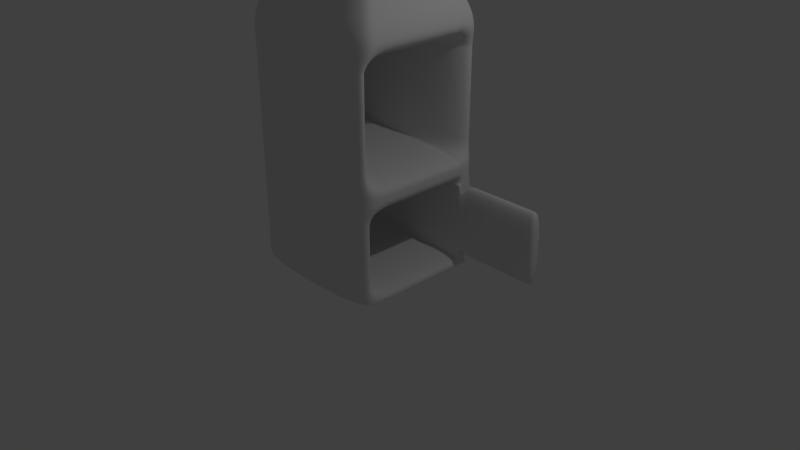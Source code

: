# Source: piec.blend  (saved by Blender 2.79.0; exported with 4.5.12 LTS)
import bpy
from mathutils import Matrix  # noqa: F401  (used for matrix-valued properties, if any)

bpy.ops.wm.read_factory_settings(use_empty=True)
scene = bpy.context.scene
scene.name = 'Scene'

# ---- collections
col_collection_1 = bpy.data.collections.new('Collection 1'); scene.collection.children.link(col_collection_1)

# ---- world
world_world = bpy.data.worlds.new('World'); scene.world = world_world
world_world.color = (0.05088, 0.05088, 0.05088)
world_world.use_sun_shadow = False
world_world.sun_shadow_jitter_overblur = 0.0
world_world.cycles.sampling_method = 'MANUAL'

# ---- cameras
cam_camera = bpy.data.cameras.new('Camera')
cam_camera.clip_end = 100.0
cam_camera.lens = 35.0
cam_camera.sensor_width = 32.0
cam_camera.sensor_height = 18.0
cam_camera.ortho_scale = 7.314
cam_camera.dof.focus_distance = 0.0
cam_camera.dof.aperture_fstop = 128.0

# ---- lights
light_lamp = bpy.data.lights.new('Lamp', 'POINT')
light_lamp.transmission_factor = 0.0
light_lamp.cutoff_distance = 30.0
light_lamp.energy = 100.0
light_lamp.shadow_buffer_clip_start = 1.001
light_lamp.shadow_soft_size = 0.1
light_lamp.shadow_maximum_resolution = 0.006
light_lamp.use_absolute_resolution = True

# ---- meshes
me_plane = bpy.data.meshes.new('Plane')
me_plane.from_pydata([(-1.0, -1.0, 0.0), (1.0, -1.0, 0.0), (-1.0, 1.0, 0.0), (1.0, 1.0, 0.0), (-1.0, -1.0, 0.0), (1.0, -1.0, 0.0), (-1.0, 1.0, 0.0), (1.0, 1.0, 0.0), (-1.0, -1.0, 1.304), (1.0, -1.0, 1.304), (-1.0, 1.0, 1.304), (1.0, 1.0, 1.304), (-1.0, -1.0, 3.105), (1.0, -1.0, 3.105), (-1.0, 1.0, 3.105), (1.0, 1.0, 3.105), (-1.0, -0.6897, 0.0), (1.0, -0.6897, 0.0), (-1.0, -0.6897, 0.0), (1.0, -0.6897, 0.0), (-1.0, -0.6897, 1.304), (1.0, -0.6897, 1.304), (-1.0, -0.6897, 3.105), (1.0, -0.6897, 3.105), (-0.248, 0.1184, 4.671), (0.248, 0.1184, 4.671), (0.248, -0.1937, 4.671), (-0.248, -0.1937, 4.671), (1.0, 0.569, 0.0), (1.0, 0.569, 0.0), (1.0, 0.569, 1.304), (1.0, 0.569, 3.105), (0.248, 0.2253, 4.671), (-0.248, 0.2253, 4.671), (-1.0, 0.569, 0.0), (-1.0, 0.569, 0.0), (-1.0, 0.569, 1.304), (-1.0, 0.569, 3.105), (0.248, -0.2707, 4.671), (-0.248, -0.2707, 4.671), (-1.0, 1.0, 1.098), (1.0, 1.0, 1.098), (1.0, -1.0, 1.098), (-1.0, -1.0, 1.098), (-1.0, -0.6897, 1.098), (1.0, -0.6897, 1.098), (-1.0, 0.569, 1.098), (1.0, 0.5708, 1.098), (1.0, 1.0, 0.1545), (-1.0, -1.0, 0.1545), (-1.0, 1.0, 0.1545), (1.0, -1.0, 0.1545), (-1.0, -0.6897, 0.1545), (1.0, -0.6897, 0.1545), (-1.0, 0.569, 0.1545), (1.0, 0.5708, 0.1545), (-0.4844, -0.5281, 0.9368), (-0.4844, 0.4075, 0.9368), (-0.4844, -0.5281, 0.316), (-0.4844, 0.4075, 0.316), (-0.08193, -0.6897, 0.1545), (-0.08193, -0.6897, 1.098), (-0.08193, 0.569, 0.1545), (-0.08193, 0.569, 1.098), (1.0, 0.5708, 1.098), (1.0, 0.5708, 0.1545), (2.154, 0.5708, 1.098), (2.154, 0.5708, 0.1545), (1.065, 0.7581, 1.033), (1.065, 0.7581, 0.2194), (2.089, 0.7581, 1.033), (2.089, 0.7581, 0.2194), (1.0, 0.7051, 0.1545), (1.0, 0.7051, 1.098), (2.154, 0.7051, 0.1545), (2.154, 0.7051, 1.098), (1.0, 1.0, 2.792), (1.0, -1.0, 2.792), (-1.0, -1.0, 2.792), (-1.0, 1.0, 2.792), (-1.0, -0.6897, 2.792), (1.0, -0.6897, 2.792), (-1.0, 0.569, 2.792), (1.0, 0.569, 2.792), (1.0, -1.0, 1.503), (-1.0, 1.0, 1.503), (1.0, 1.0, 1.503), (-1.0, -1.0, 1.503), (-1.0, -0.6897, 1.503), (1.0, -0.6897, 1.503), (-1.0, 0.569, 1.503), (1.0, 0.569, 1.503), (-0.9253, -0.6897, 2.792), (-0.9253, 0.569, 2.792), (-0.9253, -0.6897, 1.503), (-0.9253, 0.569, 1.503), (-0.8822, -0.612, 3.35), (-0.7748, -0.5411, 3.574), (-0.6674, -0.4703, 3.798), (-0.5599, -0.3994, 4.021), (-0.4525, -0.3286, 4.245), (-0.3451, -0.2577, 4.469), (-0.3451, -0.3648, 4.469), (-0.4525, -0.469, 4.245), (-0.5599, -0.5732, 4.021), (-0.6674, -0.6774, 3.798), (-0.7748, -0.7816, 3.574), (-0.8822, -0.8858, 3.35), (0.3451, 0.3253, 4.469), (0.4525, 0.436, 4.245), (0.5599, 0.5467, 4.021), (0.6674, 0.6573, 3.798), (0.7748, 0.768, 3.574), (0.8822, 0.8787, 3.35), (0.8822, 0.4984, 3.35), (0.7748, 0.434, 3.574), (0.6674, 0.3697, 3.798), (0.5599, 0.3053, 4.021), (0.4525, 0.2409, 4.245), (0.3451, 0.1766, 4.469), (0.3451, -0.3648, 4.469), (0.4525, -0.469, 4.245), (0.5599, -0.5732, 4.021), (0.6674, -0.6774, 3.798), (0.7748, -0.7816, 3.574), (0.8822, -0.8858, 3.35), (-0.8822, 0.8787, 3.35), (-0.7748, 0.768, 3.574), (-0.6674, 0.6573, 3.798), (-0.5599, 0.5467, 4.021), (-0.4525, 0.436, 4.245), (-0.3451, 0.3253, 4.469), (0.8822, -0.612, 3.35), (0.7748, -0.5411, 3.574), (0.6674, -0.4703, 3.798), (0.5599, -0.3994, 4.021), (0.4525, -0.3286, 4.245), (0.3451, -0.2577, 4.469), (-0.3451, 0.1766, 4.469), (-0.4525, 0.2409, 4.245), (-0.5599, 0.3053, 4.021), (-0.6674, 0.3697, 3.798), (-0.7748, 0.434, 3.574), (-0.8822, 0.4984, 3.35), (-0.248, 0.2253, 5.37), (-0.248, 0.1184, 5.37), (0.248, -0.1937, 5.37), (0.248, 0.1184, 5.37), (0.248, -0.2707, 5.37), (-0.248, -0.2707, 5.37), (-0.248, -0.1937, 5.37), (0.248, 0.2253, 5.37), (1.0, 1.0, 1.689), (1.0, 1.0, 1.818), (1.0, 1.0, 1.947), (1.0, 1.0, 2.076), (1.0, 1.0, 2.205), (1.0, 1.0, 2.334), (1.0, 1.0, 2.462), (1.0, 1.0, 2.591), (1.0, 1.0, 2.72), (-1.0, -1.0, 1.689), (-1.0, -1.0, 1.818), (-1.0, -1.0, 1.947), (-1.0, -1.0, 2.076), (-1.0, -1.0, 2.205), (-1.0, -1.0, 2.334), (-1.0, -1.0, 2.462), (-1.0, -1.0, 2.591), (-1.0, -1.0, 2.72), (-1.0, -0.6897, 1.689), (-1.0, -0.6897, 1.818), (-1.0, -0.6897, 1.947), (-1.0, -0.6897, 2.076), (-1.0, -0.6897, 2.205), (-1.0, -0.6897, 2.334), (-1.0, -0.6897, 2.462), (-1.0, -0.6897, 2.591), (-1.0, -0.6897, 2.72), (1.0, -0.6897, 1.689), (1.0, -0.6897, 1.818), (1.0, -0.6897, 1.947), (1.0, -0.6897, 2.076), (1.0, -0.6897, 2.205), (1.0, -0.6897, 2.334), (1.0, -0.6897, 2.462), (1.0, -0.6897, 2.591), (1.0, -0.6897, 2.72), (-1.0, 0.569, 1.689), (-1.0, 0.569, 1.818), (-1.0, 0.569, 1.947), (-1.0, 0.569, 2.076), (-1.0, 0.569, 2.205), (-1.0, 0.569, 2.334), (-1.0, 0.569, 2.462), (-1.0, 0.569, 2.591), (-1.0, 0.569, 2.72), (1.0, 0.569, 1.689), (1.0, 0.569, 1.818), (1.0, 0.569, 1.947), (1.0, 0.569, 2.076), (1.0, 0.569, 2.205), (1.0, 0.569, 2.334), (1.0, 0.569, 2.462), (1.0, 0.569, 2.591), (1.0, 0.569, 2.72), (1.0, -1.0, 2.72), (1.0, -1.0, 2.591), (1.0, -1.0, 2.462), (1.0, -1.0, 2.334), (1.0, -1.0, 2.205), (1.0, -1.0, 2.076), (1.0, -1.0, 1.947), (1.0, -1.0, 1.818), (1.0, -1.0, 1.689), (-1.0, 1.0, 2.72), (-1.0, 1.0, 2.591), (-1.0, 1.0, 2.462), (-1.0, 1.0, 2.334), (-1.0, 1.0, 2.205), (-1.0, 1.0, 2.076), (-1.0, 1.0, 1.947), (-1.0, 1.0, 1.818), (-1.0, 1.0, 1.689), (-0.9253, -0.6897, 1.689), (-0.9253, -0.6897, 1.818), (-0.9253, -0.6897, 1.947), (-0.9253, -0.6897, 2.076), (-0.9253, -0.6897, 2.205), (-0.9253, -0.6897, 2.334), (-0.9253, -0.6897, 2.462), (-0.9253, -0.6897, 2.591), (-0.9253, -0.6897, 2.72), (-0.9253, 0.569, 1.689), (-0.9253, 0.569, 1.818), (-0.9253, 0.569, 1.947), (-0.9253, 0.569, 2.076), (-0.9253, 0.569, 2.205), (-0.9253, 0.569, 2.334), (-0.9253, 0.569, 2.462), (-0.9253, 0.569, 2.591), (-0.9253, 0.569, 2.72), (-1.0, 1.0, 0.2415), (-1.0, 1.0, 0.3595), (-1.0, 1.0, 0.4775), (-1.0, 1.0, 0.5954), (-1.0, 1.0, 0.7134), (-1.0, 1.0, 0.8314), (-1.0, 1.0, 0.9494), (1.0, -1.0, 0.2415), (1.0, -1.0, 0.3595), (1.0, -1.0, 0.4775), (1.0, -1.0, 0.5954), (1.0, -1.0, 0.7134), (1.0, -1.0, 0.8314), (1.0, -1.0, 0.9494), (-1.0, -0.6897, 0.2415), (-1.0, -0.6897, 0.3595), (-1.0, -0.6897, 0.4775), (-1.0, -0.6897, 0.5954), (-1.0, -0.6897, 0.7134), (-1.0, -0.6897, 0.8314), (-1.0, -0.6897, 0.9494), (1.0, -0.6897, 0.2415), (1.0, -0.6897, 0.3595), (1.0, -0.6897, 0.4775), (1.0, -0.6897, 0.5954), (1.0, -0.6897, 0.7134), (1.0, -0.6897, 0.8314), (1.0, -0.6897, 0.9494), (-1.0, 0.569, 0.2415), (-1.0, 0.569, 0.3595), (-1.0, 0.569, 0.4775), (-1.0, 0.569, 0.5954), (-1.0, 0.569, 0.7134), (-1.0, 0.569, 0.8314), (-1.0, 0.569, 0.9494), (1.0, 1.0, 0.9494), (1.0, 1.0, 0.8314), (1.0, 1.0, 0.7134), (1.0, 1.0, 0.5954), (1.0, 1.0, 0.4775), (1.0, 1.0, 0.3595), (1.0, 1.0, 0.2415), (-1.0, -1.0, 0.9494), (-1.0, -1.0, 0.8314), (-1.0, -1.0, 0.7134), (-1.0, -1.0, 0.5954), (-1.0, -1.0, 0.4775), (-1.0, -1.0, 0.3595), (-1.0, -1.0, 0.2415), (-0.08193, -0.6897, 0.2415), (-0.08193, -0.6897, 0.3595), (-0.08193, -0.6897, 0.4775), (-0.08193, -0.6897, 0.5954), (-0.08193, -0.6897, 0.7134), (-0.08193, -0.6897, 0.8314), (-0.08193, -0.6897, 0.9494), (-0.08193, 0.569, 0.2415), (-0.08193, 0.569, 0.3595), (-0.08193, 0.569, 0.4775), (-0.08193, 0.569, 0.5954), (-0.08193, 0.569, 0.7134), (-0.08193, 0.569, 0.8314), (-0.08193, 0.569, 0.9494), (-0.4844, -0.5281, 0.3732), (-0.4844, -0.5281, 0.4508), (-0.4844, -0.5281, 0.5284), (-0.4844, -0.5281, 0.606), (-0.4844, -0.5281, 0.6836), (-0.4844, -0.5281, 0.7613), (-0.4844, -0.5281, 0.8389), (-0.4844, 0.4075, 0.3732), (-0.4844, 0.4075, 0.4508), (-0.4844, 0.4075, 0.5284), (-0.4844, 0.4075, 0.606), (-0.4844, 0.4075, 0.6836), (-0.4844, 0.4075, 0.7613), (-0.4844, 0.4075, 0.8389), (1.148, 0.5708, 0.1545), (1.276, 0.5708, 0.1545), (1.404, 0.5708, 0.1545), (1.532, 0.5708, 0.1545), (1.661, 0.5708, 0.1545), (1.789, 0.5708, 0.1545), (1.917, 0.5708, 0.1545), (2.045, 0.5708, 0.1545), (2.045, 0.5708, 1.098), (1.917, 0.5708, 1.098), (1.789, 0.5708, 1.098), (1.661, 0.5708, 1.098), (1.532, 0.5708, 1.098), (1.404, 0.5708, 1.098), (1.276, 0.5708, 1.098), (1.148, 0.5708, 1.098), (1.148, 0.7051, 0.1545), (1.276, 0.7051, 0.1545), (1.404, 0.7051, 0.1545), (1.532, 0.7051, 0.1545), (1.661, 0.7051, 0.1545), (1.789, 0.7051, 0.1545), (1.917, 0.7051, 0.1545), (2.045, 0.7051, 0.1545), (2.045, 0.7051, 1.098), (1.917, 0.7051, 1.098), (1.789, 0.7051, 1.098), (1.661, 0.7051, 1.098), (1.532, 0.7051, 1.098), (1.404, 0.7051, 1.098), (1.276, 0.7051, 1.098), (1.148, 0.7051, 1.098), (1.196, 0.7581, 0.2194), (1.31, 0.7581, 0.2194), (1.424, 0.7581, 0.2194), (1.537, 0.7581, 0.2194), (1.651, 0.7581, 0.2194), (1.765, 0.7581, 0.2194), (1.879, 0.7581, 0.2194), (1.992, 0.7581, 0.2194), (1.992, 0.7581, 1.033), (1.879, 0.7581, 1.033), (1.765, 0.7581, 1.033), (1.651, 0.7581, 1.033), (1.537, 0.7581, 1.033), (1.424, 0.7581, 1.033), (1.31, 0.7581, 1.033), (1.196, 0.7581, 1.033), (-1.0, 0.569, 0.0), (-1.0, 0.4431, 0.0), (-1.0, 0.3172, 0.0), (-1.0, 0.1914, 0.0), (-1.0, 0.06552, 0.0), (-1.0, -0.06034, 0.0), (-1.0, -0.1862, 0.0), (-1.0, -0.3121, 0.0), (-1.0, -0.4379, 0.0), (-1.0, 0.569, 0.0), (-1.0, 0.4431, 0.0), (-1.0, 0.3172, 0.0), (-1.0, 0.1914, 0.0), (-1.0, 0.06552, 0.0), (-1.0, -0.06034, 0.0), (-1.0, -0.1862, 0.0), (-1.0, -0.3121, 0.0), (-1.0, -0.4379, 0.0), (-1.0, 0.569, 1.304), (-1.0, 0.4431, 1.304), (-1.0, 0.3172, 1.304), (-1.0, 0.1914, 1.304), (-1.0, 0.06552, 1.304), (-1.0, -0.06034, 1.304), (-1.0, -0.1862, 1.304), (-1.0, -0.3121, 1.304), (-1.0, -0.4379, 1.304), (-1.0, 0.569, 3.105), (-1.0, 0.4431, 3.105), (-1.0, 0.3172, 3.105), (-1.0, 0.1914, 3.105), (-1.0, 0.06552, 3.105), (-1.0, -0.06034, 3.105), (-1.0, -0.1862, 3.105), (-1.0, -0.3121, 3.105), (-1.0, -0.4379, 3.105), (0.248, -0.1313, 4.671), (0.248, -0.1001, 4.671), (0.248, -0.06887, 4.671), (0.248, -0.03765, 4.671), (0.248, -0.006442, 4.671), (0.248, 0.02477, 4.671), (0.248, 0.05598, 4.671), (0.248, 0.0872, 4.671), (0.248, 0.1184, 4.671), (1.0, -0.4379, 0.0), (1.0, -0.3121, 0.0), (1.0, -0.1862, 0.0), (1.0, -0.06034, 0.0), (1.0, 0.06552, 0.0), (1.0, 0.1914, 0.0), (1.0, 0.3172, 0.0), (1.0, 0.4431, 0.0), (1.0, 0.569, 0.0), (1.0, -0.4379, 0.0), (1.0, -0.3121, 0.0), (1.0, -0.1862, 0.0), (1.0, -0.06034, 0.0), (1.0, 0.06552, 0.0), (1.0, 0.1914, 0.0), (1.0, 0.3172, 0.0), (1.0, 0.4431, 0.0), (1.0, 0.569, 0.0), (1.0, -0.4379, 1.304), (1.0, -0.3121, 1.304), (1.0, -0.1862, 1.304), (1.0, -0.06034, 1.304), (1.0, 0.06552, 1.304), (1.0, 0.1914, 1.304), (1.0, 0.3172, 1.304), (1.0, 0.4431, 1.304), (1.0, 0.569, 1.304), (1.0, -0.4379, 3.105), (1.0, -0.3121, 3.105), (1.0, -0.1862, 3.105), (1.0, -0.06034, 3.105), (1.0, 0.06552, 3.105), (1.0, 0.1914, 3.105), (1.0, 0.3172, 3.105), (1.0, 0.4431, 3.105), (1.0, 0.569, 3.105), (-0.248, 0.1184, 4.671), (-0.248, 0.0872, 4.671), (-0.248, 0.05598, 4.671), (-0.248, 0.02477, 4.671), (-0.248, -0.006442, 4.671), (-0.248, -0.03765, 4.671), (-0.248, -0.06887, 4.671), (-0.248, -0.1001, 4.671), (-0.248, -0.1313, 4.671), (1.0, 0.5708, 1.098), (1.0, 0.4448, 1.098), (1.0, 0.3187, 1.098), (1.0, 0.1927, 1.098), (1.0, 0.06662, 1.098), (1.0, -0.05943, 1.098), (1.0, -0.1855, 1.098), (1.0, -0.3115, 1.098), (1.0, -0.4376, 1.098), (-1.0, -0.4379, 1.098), (-1.0, -0.3121, 1.098), (-1.0, -0.1862, 1.098), (-1.0, -0.06034, 1.098), (-1.0, 0.06552, 1.098), (-1.0, 0.1914, 1.098), (-1.0, 0.3172, 1.098), (-1.0, 0.4431, 1.098), (-1.0, 0.569, 1.098), (-1.0, -0.4379, 0.1545), (-1.0, -0.3121, 0.1545), (-1.0, -0.1862, 0.1545), (-1.0, -0.06034, 0.1545), (-1.0, 0.06552, 0.1545), (-1.0, 0.1914, 0.1545), (-1.0, 0.3172, 0.1545), (-1.0, 0.4431, 0.1545), (-1.0, 0.569, 0.1545), (1.0, 0.5708, 0.1545), (1.0, 0.4448, 0.1545), (1.0, 0.3187, 0.1545), (1.0, 0.1927, 0.1545), (1.0, 0.06662, 0.1545), (1.0, -0.05943, 0.1545), (1.0, -0.1855, 0.1545), (1.0, -0.3115, 0.1545), (1.0, -0.4376, 0.1545), (-0.08193, 0.569, 1.098), (-0.08193, 0.4431, 1.098), (-0.08193, 0.3172, 1.098), (-0.08193, 0.1914, 1.098), (-0.08193, 0.06552, 1.098), (-0.08193, -0.06034, 1.098), (-0.08193, -0.1862, 1.098), (-0.08193, -0.3121, 1.098), (-0.08193, -0.4379, 1.098), (-0.08193, 0.569, 0.1545), (-0.08193, 0.4431, 0.1545), (-0.08193, 0.3172, 0.1545), (-0.08193, 0.1914, 0.1545), (-0.08193, 0.06552, 0.1545), (-0.08193, -0.06034, 0.1545), (-0.08193, -0.1862, 0.1545), (-0.08193, -0.3121, 0.1545), (-0.08193, -0.4379, 0.1545), (-0.4844, 0.4075, 0.9368), (-0.4844, 0.3139, 0.9368), (-0.4844, 0.2203, 0.9368), (-0.4844, 0.1268, 0.9368), (-0.4844, 0.03322, 0.9368), (-0.4844, -0.06034, 0.9368), (-0.4844, -0.1539, 0.9368), (-0.4844, -0.2475, 0.9368), (-0.4844, -0.341, 0.9368), (-0.4844, 0.4075, 0.316), (-0.4844, 0.3139, 0.316), (-0.4844, 0.2203, 0.316), (-0.4844, 0.1268, 0.316), (-0.4844, 0.03322, 0.316), (-0.4844, -0.06034, 0.316), (-0.4844, -0.1539, 0.316), (-0.4844, -0.2475, 0.316), (-0.4844, -0.341, 0.316), (1.0, 0.569, 2.792), (1.0, 0.4431, 2.792), (1.0, 0.3172, 2.792), (1.0, 0.1914, 2.792), (1.0, 0.06552, 2.792), (1.0, -0.06034, 2.792), (1.0, -0.1862, 2.792), (1.0, -0.3121, 2.792), (1.0, -0.4379, 2.792), (-1.0, -0.4379, 2.792), (-1.0, -0.3121, 2.792), (-1.0, -0.1862, 2.792), (-1.0, -0.06034, 2.792), (-1.0, 0.06552, 2.792), (-1.0, 0.1914, 2.792), (-1.0, 0.3172, 2.792), (-1.0, 0.4431, 2.792), (-1.0, 0.569, 2.792), (-1.0, -0.4379, 1.503), (-1.0, -0.3121, 1.503), (-1.0, -0.1862, 1.503), (-1.0, -0.06034, 1.503), (-1.0, 0.06552, 1.503), (-1.0, 0.1914, 1.503), (-1.0, 0.3172, 1.503), (-1.0, 0.4431, 1.503), (-1.0, 0.569, 1.503), (1.0, 0.569, 1.503), (1.0, 0.4431, 1.503), (1.0, 0.3172, 1.503), (1.0, 0.1914, 1.503), (1.0, 0.06552, 1.503), (1.0, -0.06034, 1.503), (1.0, -0.1862, 1.503), (1.0, -0.3121, 1.503), (1.0, -0.4379, 1.503), (-0.9253, 0.569, 2.792), (-0.9253, 0.4431, 2.792), (-0.9253, 0.3172, 2.792), (-0.9253, 0.1914, 2.792), (-0.9253, 0.06552, 2.792), (-0.9253, -0.06034, 2.792), (-0.9253, -0.1862, 2.792), (-0.9253, -0.3121, 2.792), (-0.9253, -0.4379, 2.792), (-0.9253, 0.569, 1.503), (-0.9253, 0.4431, 1.503), (-0.9253, 0.3172, 1.503), (-0.9253, 0.1914, 1.503), (-0.9253, 0.06552, 1.503), (-0.9253, -0.06034, 1.503), (-0.9253, -0.1862, 1.503), (-0.9253, -0.3121, 1.503), (-0.9253, -0.4379, 1.503), (0.8822, 0.4984, 3.35), (0.8822, 0.3874, 3.35), (0.8822, 0.2763, 3.35), (0.8822, 0.1653, 3.35), (0.8822, 0.05425, 3.35), (0.8822, -0.05679, 3.35), (0.8822, -0.1678, 3.35), (0.8822, -0.2789, 3.35), (0.8822, -0.3899, 3.35), (0.7748, 0.434, 3.574), (0.7748, 0.3365, 3.574), (0.7748, 0.239, 3.574), (0.7748, 0.1415, 3.574), (0.7748, 0.04397, 3.574), (0.7748, -0.05355, 3.574), (0.7748, -0.1511, 3.574), (0.7748, -0.2486, 3.574), (0.7748, -0.3461, 3.574), (0.6674, 0.3697, 3.798), (0.6674, 0.2857, 3.798), (0.6674, 0.2017, 3.798), (0.6674, 0.1177, 3.798), (0.6674, 0.03369, 3.798), (0.6674, -0.05031, 3.798), (0.6674, -0.1343, 3.798), (0.6674, -0.2183, 3.798), (0.6674, -0.3023, 3.798), (0.5599, 0.3053, 4.021), (0.5599, 0.2348, 4.021), (0.5599, 0.1644, 4.021), (0.5599, 0.09388, 4.021), (0.5599, 0.02341, 4.021), (0.5599, -0.04707, 4.021), (0.5599, -0.1175, 4.021), (0.5599, -0.188, 4.021), (0.5599, -0.2585, 4.021), (0.4525, 0.2409, 4.245), (0.4525, 0.184, 4.245), (0.4525, 0.127, 4.245), (0.4525, 0.07008, 4.245), (0.4525, 0.01313, 4.245), (0.4525, -0.04383, 4.245), (0.4525, -0.1008, 4.245), (0.4525, -0.1577, 4.245), (0.4525, -0.2147, 4.245), (0.3451, 0.1766, 4.469), (0.3451, 0.1331, 4.469), (0.3451, 0.08971, 4.469), (0.3451, 0.04628, 4.469), (0.3451, 0.002848, 4.469), (0.3451, -0.04058, 4.469), (0.3451, -0.08402, 4.469), (0.3451, -0.1274, 4.469), (0.3451, -0.1709, 4.469), (-0.8822, -0.3899, 3.35), (-0.8822, -0.2789, 3.35), (-0.8822, -0.1678, 3.35), (-0.8822, -0.05679, 3.35), (-0.8822, 0.05425, 3.35), (-0.8822, 0.1653, 3.35), (-0.8822, 0.2763, 3.35), (-0.8822, 0.3874, 3.35), (-0.8822, 0.4984, 3.35), (-0.7748, -0.3461, 3.574), (-0.7748, -0.2486, 3.574), (-0.7748, -0.1511, 3.574), (-0.7748, -0.05355, 3.574), (-0.7748, 0.04397, 3.574), (-0.7748, 0.1415, 3.574), (-0.7748, 0.239, 3.574), (-0.7748, 0.3365, 3.574), (-0.7748, 0.434, 3.574), (-0.6674, -0.3023, 3.798), (-0.6674, -0.2183, 3.798), (-0.6674, -0.1343, 3.798), (-0.6674, -0.05031, 3.798), (-0.6674, 0.03369, 3.798), (-0.6674, 0.1177, 3.798), (-0.6674, 0.2017, 3.798), (-0.6674, 0.2857, 3.798), (-0.6674, 0.3697, 3.798), (-0.5599, -0.2585, 4.021), (-0.5599, -0.188, 4.021), (-0.5599, -0.1175, 4.021), (-0.5599, -0.04707, 4.021), (-0.5599, 0.02341, 4.021), (-0.5599, 0.09388, 4.021), (-0.5599, 0.1644, 4.021), (-0.5599, 0.2348, 4.021), (-0.5599, 0.3053, 4.021), (-0.4525, -0.2147, 4.245), (-0.4525, -0.1577, 4.245), (-0.4525, -0.1008, 4.245), (-0.4525, -0.04383, 4.245), (-0.4525, 0.01313, 4.245), (-0.4525, 0.07008, 4.245), (-0.4525, 0.127, 4.245), (-0.4525, 0.184, 4.245), (-0.4525, 0.2409, 4.245), (-0.3451, -0.1709, 4.469), (-0.3451, -0.1274, 4.469), (-0.3451, -0.08402, 4.469), (-0.3451, -0.04058, 4.469), (-0.3451, 0.002848, 4.469), (-0.3451, 0.04628, 4.469), (-0.3451, 0.08971, 4.469), (-0.3451, 0.1331, 4.469), (-0.3451, 0.1766, 4.469), (0.248, -0.1313, 5.37), (0.248, -0.1001, 5.37), (0.248, -0.06887, 5.37), (0.248, -0.03765, 5.37), (0.248, -0.006442, 5.37), (0.248, 0.02477, 5.37), (0.248, 0.05598, 5.37), (0.248, 0.0872, 5.37), (0.248, 0.1184, 5.37), (-0.248, 0.1184, 5.37), (-0.248, 0.0872, 5.37), (-0.248, 0.05598, 5.37), (-0.248, 0.02477, 5.37), (-0.248, -0.006442, 5.37), (-0.248, -0.03765, 5.37), (-0.248, -0.06887, 5.37), (-0.248, -0.1001, 5.37), (-0.248, -0.1313, 5.37), (-0.9253, 0.569, 1.689), (-0.9253, 0.4431, 1.689), (-0.9253, 0.3172, 1.689), (-0.9253, 0.1914, 1.689), (-0.9253, 0.06552, 1.689), (-0.9253, -0.06034, 1.689), (-0.9253, -0.1862, 1.689), (-0.9253, -0.3121, 1.689), (-0.9253, -0.4379, 1.689), (-0.9253, 0.569, 1.818), (-0.9253, 0.4431, 1.818), (-0.9253, 0.3172, 1.818), (-0.9253, 0.1914, 1.818), (-0.9253, 0.06552, 1.818), (-0.9253, -0.06034, 1.818), (-0.9253, -0.1862, 1.818), (-0.9253, -0.3121, 1.818), (-0.9253, -0.4379, 1.818), (-0.9253, 0.569, 1.947), (-0.9253, 0.4431, 1.947), (-0.9253, 0.3172, 1.947), (-0.9253, 0.1914, 1.947), (-0.9253, 0.06552, 1.947), (-0.9253, -0.06034, 1.947), (-0.9253, -0.1862, 1.947), (-0.9253, -0.3121, 1.947), (-0.9253, -0.4379, 1.947), (-0.9253, 0.569, 2.076), (-0.9253, 0.4431, 2.076), (-0.9253, 0.3172, 2.076), (-0.9253, 0.1914, 2.076), (-0.9253, 0.06552, 2.076), (-0.9253, -0.06034, 2.076), (-0.9253, -0.1862, 2.076), (-0.9253, -0.3121, 2.076), (-0.9253, -0.4379, 2.076), (-0.9253, 0.569, 2.205), (-0.9253, 0.4431, 2.205), (-0.9253, 0.3172, 2.205), (-0.9253, 0.1914, 2.205), (-0.9253, 0.06552, 2.205), (-0.9253, -0.06034, 2.205), (-0.9253, -0.1862, 2.205), (-0.9253, -0.3121, 2.205), (-0.9253, -0.4379, 2.205), (-0.9253, 0.569, 2.334), (-0.9253, 0.4431, 2.334), (-0.9253, 0.3172, 2.334), (-0.9253, 0.1914, 2.334), (-0.9253, 0.06552, 2.334), (-0.9253, -0.06034, 2.334), (-0.9253, -0.1862, 2.334), (-0.9253, -0.3121, 2.334), (-0.9253, -0.4379, 2.334), (-0.9253, 0.569, 2.462), (-0.9253, 0.4431, 2.462), (-0.9253, 0.3172, 2.462), (-0.9253, 0.1914, 2.462), (-0.9253, 0.06552, 2.462), (-0.9253, -0.06034, 2.462), (-0.9253, -0.1862, 2.462), (-0.9253, -0.3121, 2.462), (-0.9253, -0.4379, 2.462), (-0.9253, 0.569, 2.591), (-0.9253, 0.4431, 2.591), (-0.9253, 0.3172, 2.591), (-0.9253, 0.1914, 2.591), (-0.9253, 0.06552, 2.591), (-0.9253, -0.06034, 2.591), (-0.9253, -0.1862, 2.591), (-0.9253, -0.3121, 2.591), (-0.9253, -0.4379, 2.591), (-0.9253, 0.569, 2.72), (-0.9253, 0.4431, 2.72), (-0.9253, 0.3172, 2.72), (-0.9253, 0.1914, 2.72), (-0.9253, 0.06552, 2.72), (-0.9253, -0.06034, 2.72), (-0.9253, -0.1862, 2.72), (-0.9253, -0.3121, 2.72), (-0.9253, -0.4379, 2.72), (-1.0, -0.4379, 1.689), (-1.0, -0.3121, 1.689), (-1.0, -0.1862, 1.689), (-1.0, -0.06034, 1.689), (-1.0, 0.06552, 1.689), (-1.0, 0.1914, 1.689), (-1.0, 0.3172, 1.689), (-1.0, 0.4431, 1.689), (-1.0, 0.569, 1.689), (-1.0, -0.4379, 1.818), (-1.0, -0.3121, 1.818), (-1.0, -0.1862, 1.818), (-1.0, -0.06034, 1.818), (-1.0, 0.06552, 1.818), (-1.0, 0.1914, 1.818), (-1.0, 0.3172, 1.818), (-1.0, 0.4431, 1.818), (-1.0, 0.569, 1.818), (-1.0, -0.4379, 1.947), (-1.0, -0.3121, 1.947), (-1.0, -0.1862, 1.947), (-1.0, -0.06034, 1.947), (-1.0, 0.06552, 1.947), (-1.0, 0.1914, 1.947), (-1.0, 0.3172, 1.947), (-1.0, 0.4431, 1.947), (-1.0, 0.569, 1.947), (-1.0, -0.4379, 2.076), (-1.0, -0.3121, 2.076), (-1.0, -0.1862, 2.076), (-1.0, -0.06034, 2.076), (-1.0, 0.06552, 2.076), (-1.0, 0.1914, 2.076), (-1.0, 0.3172, 2.076), (-1.0, 0.4431, 2.076), (-1.0, 0.569, 2.076), (-1.0, -0.4379, 2.205), (-1.0, -0.3121, 2.205), (-1.0, -0.1862, 2.205), (-1.0, -0.06034, 2.205), (-1.0, 0.06552, 2.205), (-1.0, 0.1914, 2.205), (-1.0, 0.3172, 2.205), (-1.0, 0.4431, 2.205), (-1.0, 0.569, 2.205), (-1.0, -0.4379, 2.334), (-1.0, -0.3121, 2.334), (-1.0, -0.1862, 2.334), (-1.0, -0.06034, 2.334), (-1.0, 0.06552, 2.334), (-1.0, 0.1914, 2.334), (-1.0, 0.3172, 2.334), (-1.0, 0.4431, 2.334), (-1.0, 0.569, 2.334), (-1.0, -0.4379, 2.462), (-1.0, -0.3121, 2.462), (-1.0, -0.1862, 2.462), (-1.0, -0.06034, 2.462), (-1.0, 0.06552, 2.462), (-1.0, 0.1914, 2.462), (-1.0, 0.3172, 2.462), (-1.0, 0.4431, 2.462), (-1.0, 0.569, 2.462), (-1.0, -0.4379, 2.591), (-1.0, -0.3121, 2.591), (-1.0, -0.1862, 2.591), (-1.0, -0.06034, 2.591), (-1.0, 0.06552, 2.591), (-1.0, 0.1914, 2.591), (-1.0, 0.3172, 2.591), (-1.0, 0.4431, 2.591), (-1.0, 0.569, 2.591), (-1.0, -0.4379, 2.72), (-1.0, -0.3121, 2.72), (-1.0, -0.1862, 2.72), (-1.0, -0.06034, 2.72), (-1.0, 0.06552, 2.72), (-1.0, 0.1914, 2.72), (-1.0, 0.3172, 2.72), (-1.0, 0.4431, 2.72), (-1.0, 0.569, 2.72), (-0.4844, 0.4075, 0.3732), (-0.4844, 0.3139, 0.3732), (-0.4844, 0.2203, 0.3732), (-0.4844, 0.1268, 0.3732), (-0.4844, 0.03322, 0.3732), (-0.4844, -0.06034, 0.3732), (-0.4844, -0.1539, 0.3732), (-0.4844, -0.2475, 0.3732), (-0.4844, -0.341, 0.3732), (-0.4844, 0.4075, 0.4508), (-0.4844, 0.3139, 0.4508), (-0.4844, 0.2203, 0.4508), (-0.4844, 0.1268, 0.4508), (-0.4844, 0.03322, 0.4508), (-0.4844, -0.06034, 0.4508), (-0.4844, -0.1539, 0.4508), (-0.4844, -0.2475, 0.4508), (-0.4844, -0.341, 0.4508), (-0.4844, 0.4075, 0.5284), (-0.4844, 0.3139, 0.5284), (-0.4844, 0.2203, 0.5284), (-0.4844, 0.1268, 0.5284), (-0.4844, 0.03322, 0.5284), (-0.4844, -0.06034, 0.5284), (-0.4844, -0.1539, 0.5284), (-0.4844, -0.2475, 0.5284), (-0.4844, -0.341, 0.5284), (-0.4844, 0.4075, 0.606), (-0.4844, 0.3139, 0.606), (-0.4844, 0.2203, 0.606), (-0.4844, 0.1268, 0.606), (-0.4844, 0.03322, 0.606), (-0.4844, -0.06034, 0.606), (-0.4844, -0.1539, 0.606), (-0.4844, -0.2475, 0.606), (-0.4844, -0.341, 0.606), (-0.4844, 0.4075, 0.6836), (-0.4844, 0.3139, 0.6836), (-0.4844, 0.2203, 0.6836), (-0.4844, 0.1268, 0.6836), (-0.4844, 0.03322, 0.6836), (-0.4844, -0.06034, 0.6836), (-0.4844, -0.1539, 0.6836), (-0.4844, -0.2475, 0.6836), (-0.4844, -0.341, 0.6836), (-0.4844, 0.4075, 0.7613), (-0.4844, 0.3139, 0.7613), (-0.4844, 0.2203, 0.7613), (-0.4844, 0.1268, 0.7613), (-0.4844, 0.03322, 0.7613), (-0.4844, -0.06034, 0.7613), (-0.4844, -0.1539, 0.7613), (-0.4844, -0.2475, 0.7613), (-0.4844, -0.341, 0.7613), (-0.4844, 0.4075, 0.8389), (-0.4844, 0.3139, 0.8389), (-0.4844, 0.2203, 0.8389), (-0.4844, 0.1268, 0.8389), (-0.4844, 0.03322, 0.8389), (-0.4844, -0.06034, 0.8389), (-0.4844, -0.1539, 0.8389), (-0.4844, -0.2475, 0.8389), (-0.4844, -0.341, 0.8389), (-1.0, -0.4379, 0.2415), (-1.0, -0.3121, 0.2415), (-1.0, -0.1862, 0.2415), (-1.0, -0.06034, 0.2415), (-1.0, 0.06552, 0.2415), (-1.0, 0.1914, 0.2415), (-1.0, 0.3172, 0.2415), (-1.0, 0.4431, 0.2415), (-1.0, 0.569, 0.2415), (-1.0, -0.4379, 0.3595), (-1.0, -0.3121, 0.3595), (-1.0, -0.1862, 0.3595), (-1.0, -0.06034, 0.3595), (-1.0, 0.06552, 0.3595), (-1.0, 0.1914, 0.3595), (-1.0, 0.3172, 0.3595), (-1.0, 0.4431, 0.3595), (-1.0, 0.569, 0.3595), (-1.0, -0.4379, 0.4775), (-1.0, -0.3121, 0.4775), (-1.0, -0.1862, 0.4775), (-1.0, -0.06034, 0.4775), (-1.0, 0.06552, 0.4775), (-1.0, 0.1914, 0.4775), (-1.0, 0.3172, 0.4775), (-1.0, 0.4431, 0.4775), (-1.0, 0.569, 0.4775), (-1.0, -0.4379, 0.5954), (-1.0, -0.3121, 0.5954), (-1.0, -0.1862, 0.5954), (-1.0, -0.06034, 0.5954), (-1.0, 0.06552, 0.5954), (-1.0, 0.1914, 0.5954), (-1.0, 0.3172, 0.5954), (-1.0, 0.4431, 0.5954), (-1.0, 0.569, 0.5954), (-1.0, -0.4379, 0.7134), (-1.0, -0.3121, 0.7134), (-1.0, -0.1862, 0.7134), (-1.0, -0.06034, 0.7134), (-1.0, 0.06552, 0.7134), (-1.0, 0.1914, 0.7134), (-1.0, 0.3172, 0.7134), (-1.0, 0.4431, 0.7134), (-1.0, 0.569, 0.7134), (-1.0, -0.4379, 0.8314), (-1.0, -0.3121, 0.8314), (-1.0, -0.1862, 0.8314), (-1.0, -0.06034, 0.8314), (-1.0, 0.06552, 0.8314), (-1.0, 0.1914, 0.8314), (-1.0, 0.3172, 0.8314), (-1.0, 0.4431, 0.8314), (-1.0, 0.569, 0.8314), (-1.0, -0.4379, 0.9494), (-1.0, -0.3121, 0.9494), (-1.0, -0.1862, 0.9494), (-1.0, -0.06034, 0.9494), (-1.0, 0.06552, 0.9494), (-1.0, 0.1914, 0.9494), (-1.0, 0.3172, 0.9494), (-1.0, 0.4431, 0.9494), (-1.0, 0.569, 0.9494)], [], [(34, 2, 3, 28), (41, 40, 10, 11), (3, 2, 6, 7), (0, 1, 5, 4), (28, 3, 7, 29), (16, 0, 4, 18), (83, 76, 15, 31), (43, 42, 9, 8), (47, 41, 11, 30), (44, 43, 8, 20), (80, 78, 12, 22), (76, 79, 14, 15), (78, 77, 13, 12), (119, 108, 32, 25), (682, 101, 27, 456), (101, 102, 39, 27), (108, 131, 33, 32), (131, 138, 24, 33), (538, 80, 22, 402), (102, 120, 38, 39), (466, 44, 20, 393), (42, 45, 21, 9), (77, 81, 23, 13), (375, 16, 18, 384), (1, 17, 19, 5), (0, 16, 17, 1), (2, 34, 35, 6), (40, 46, 36, 10), (79, 82, 37, 14), (628, 119, 25, 411), (120, 137, 26, 38), (33, 24, 145, 144), (457, 47, 30, 438), (529, 83, 31, 447), (420, 28, 29, 429), (367, 34, 28, 420), (263, 53, 60, 291), (248, 276, 46, 40), (255, 269, 45, 42), (988, 262, 44, 466), (262, 284, 43, 44), (55, 48, 283, 282, 281, 280, 279, 278, 277, 41, 47), (284, 255, 42, 43), (277, 248, 40, 41), (7, 6, 50, 48), (4, 5, 51, 49), (29, 7, 48, 55), (18, 4, 49, 52), (384, 18, 52, 475), (5, 19, 53, 51), (6, 35, 54, 50), (429, 29, 55, 484), (925, 318, 57, 511), (465, 45, 61, 501), (484, 55, 62, 502), (55, 47, 63, 304, 303, 302, 301, 300, 299, 298, 62), (311, 56, 61, 297), (312, 59, 62, 298), (511, 57, 63, 493), (528, 58, 60, 510), (47, 55, 65, 64), (326, 67, 74, 342), (359, 358, 71, 70), (64, 65, 72, 73), (334, 64, 73, 350), (67, 66, 75, 74), (69, 68, 73, 72), (70, 71, 74, 75), (351, 69, 72, 335), (359, 70, 75, 343), (319, 65, 64, 334), (537, 81, 92, 573), (215, 196, 82, 79), (206, 187, 81, 77), (862, 178, 80, 538), (169, 206, 77, 78), (160, 215, 79, 76), (178, 169, 78, 80), (205, 160, 76, 83), (30, 11, 86, 91), (20, 8, 87, 88), (11, 10, 85, 86), (8, 9, 84, 87), (393, 20, 88, 547), (9, 21, 89, 84), (10, 36, 90, 85), (438, 30, 91, 556), (781, 241, 93, 565), (556, 91, 95, 574), (205, 83, 93, 241), (179, 89, 94, 224), (13, 23, 132, 125), (125, 132, 133, 124), (124, 133, 134, 123), (123, 134, 135, 122), (122, 135, 136, 121), (121, 136, 137, 120), (447, 31, 114, 583), (583, 114, 115, 592), (592, 115, 116, 601), (601, 116, 117, 610), (610, 117, 118, 619), (619, 118, 119, 628), (12, 13, 125, 107), (107, 125, 124, 106), (106, 124, 123, 105), (105, 123, 122, 104), (104, 122, 121, 103), (103, 121, 120, 102), (14, 37, 143, 126), (126, 143, 142, 127), (127, 142, 141, 128), (128, 141, 140, 129), (129, 140, 139, 130), (130, 139, 138, 131), (15, 14, 126, 113), (113, 126, 127, 112), (112, 127, 128, 111), (111, 128, 129, 110), (110, 129, 130, 109), (109, 130, 131, 108), (22, 12, 107, 96), (96, 107, 106, 97), (97, 106, 105, 98), (98, 105, 104, 99), (99, 104, 103, 100), (100, 103, 102, 101), (402, 22, 96, 637), (637, 96, 97, 646), (646, 97, 98, 655), (655, 98, 99, 664), (664, 99, 100, 673), (673, 100, 101, 682), (31, 15, 113, 114), (114, 113, 112, 115), (115, 112, 111, 116), (116, 111, 110, 117), (117, 110, 109, 118), (118, 109, 108, 119), (700, 699, 147, 151, 144, 145), (32, 33, 144, 151), (456, 27, 150, 708), (38, 26, 146, 148), (411, 25, 147, 699), (25, 32, 151, 147), (27, 39, 149, 150), (39, 38, 148, 149), (81, 187, 232, 92), (187, 186, 231, 232), (186, 185, 230, 231), (185, 184, 229, 230), (184, 183, 228, 229), (183, 182, 227, 228), (182, 181, 226, 227), (181, 180, 225, 226), (180, 179, 224, 225), (91, 197, 233, 95), (197, 198, 234, 233), (198, 199, 235, 234), (199, 200, 236, 235), (200, 201, 237, 236), (201, 202, 238, 237), (202, 203, 239, 238), (203, 204, 240, 239), (204, 205, 241, 240), (574, 95, 233, 709), (709, 233, 234, 718), (718, 234, 235, 727), (727, 235, 236, 736), (736, 236, 237, 745), (745, 237, 238, 754), (754, 238, 239, 763), (763, 239, 240, 772), (772, 240, 241, 781), (91, 86, 152, 197), (197, 152, 153, 198), (198, 153, 154, 199), (199, 154, 155, 200), (200, 155, 156, 201), (201, 156, 157, 202), (202, 157, 158, 203), (203, 158, 159, 204), (204, 159, 160, 205), (88, 87, 161, 170), (170, 161, 162, 171), (171, 162, 163, 172), (172, 163, 164, 173), (173, 164, 165, 174), (174, 165, 166, 175), (175, 166, 167, 176), (176, 167, 168, 177), (177, 168, 169, 178), (86, 85, 223, 152), (152, 223, 222, 153), (153, 222, 221, 154), (154, 221, 220, 155), (155, 220, 219, 156), (156, 219, 218, 157), (157, 218, 217, 158), (158, 217, 216, 159), (159, 216, 215, 160), (87, 84, 214, 161), (161, 214, 213, 162), (162, 213, 212, 163), (163, 212, 211, 164), (164, 211, 210, 165), (165, 210, 209, 166), (166, 209, 208, 167), (167, 208, 207, 168), (168, 207, 206, 169), (547, 88, 170, 790), (790, 170, 171, 799), (799, 171, 172, 808), (808, 172, 173, 817), (817, 173, 174, 826), (826, 174, 175, 835), (835, 175, 176, 844), (844, 176, 177, 853), (853, 177, 178, 862), (84, 89, 179, 214), (214, 179, 180, 213), (213, 180, 181, 212), (212, 181, 182, 211), (211, 182, 183, 210), (210, 183, 184, 209), (209, 184, 185, 208), (208, 185, 186, 207), (207, 186, 187, 206), (85, 90, 188, 223), (223, 188, 189, 222), (222, 189, 190, 221), (221, 190, 191, 220), (220, 191, 192, 219), (219, 192, 193, 218), (218, 193, 194, 217), (217, 194, 195, 216), (216, 195, 196, 215), (57, 318, 304, 63), (318, 317, 303, 304), (317, 316, 302, 303), (316, 315, 301, 302), (315, 314, 300, 301), (314, 313, 299, 300), (313, 312, 298, 299), (58, 305, 291, 60), (305, 306, 292, 291), (306, 307, 293, 292), (307, 308, 294, 293), (308, 309, 295, 294), (309, 310, 296, 295), (310, 311, 297, 296), (520, 59, 312, 871), (871, 312, 313, 880), (880, 313, 314, 889), (889, 314, 315, 898), (898, 315, 316, 907), (907, 316, 317, 916), (916, 317, 318, 925), (48, 50, 242, 283), (283, 242, 243, 282), (282, 243, 244, 281), (281, 244, 245, 280), (280, 245, 246, 279), (279, 246, 247, 278), (278, 247, 248, 277), (49, 51, 249, 290), (290, 249, 250, 289), (289, 250, 251, 288), (288, 251, 252, 287), (287, 252, 253, 286), (286, 253, 254, 285), (285, 254, 255, 284), (52, 49, 290, 256), (256, 290, 289, 257), (257, 289, 288, 258), (258, 288, 287, 259), (259, 287, 286, 260), (260, 286, 285, 261), (261, 285, 284, 262), (475, 52, 256, 934), (934, 256, 257, 943), (943, 257, 258, 952), (952, 258, 259, 961), (961, 259, 260, 970), (970, 260, 261, 979), (979, 261, 262, 988), (51, 53, 263, 249), (249, 263, 264, 250), (250, 264, 265, 251), (251, 265, 266, 252), (252, 266, 267, 253), (253, 267, 268, 254), (254, 268, 269, 255), (50, 54, 270, 242), (242, 270, 271, 243), (243, 271, 272, 244), (244, 272, 273, 245), (245, 273, 274, 246), (246, 274, 275, 247), (247, 275, 276, 248), (45, 269, 297, 61), (269, 268, 296, 297), (268, 267, 295, 296), (267, 266, 294, 295), (266, 265, 293, 294), (265, 264, 292, 293), (264, 263, 291, 292), (67, 326, 327, 66), (326, 325, 328, 327), (325, 324, 329, 328), (324, 323, 330, 329), (323, 322, 331, 330), (322, 321, 332, 331), (321, 320, 333, 332), (320, 319, 334, 333), (68, 366, 350, 73), (366, 365, 349, 350), (365, 364, 348, 349), (364, 363, 347, 348), (363, 362, 346, 347), (362, 361, 345, 346), (361, 360, 344, 345), (360, 359, 343, 344), (71, 358, 342, 74), (358, 357, 341, 342), (357, 356, 340, 341), (356, 355, 339, 340), (355, 354, 338, 339), (354, 353, 337, 338), (353, 352, 336, 337), (352, 351, 335, 336), (66, 327, 343, 75), (327, 328, 344, 343), (328, 329, 345, 344), (329, 330, 346, 345), (330, 331, 347, 346), (331, 332, 348, 347), (332, 333, 349, 348), (333, 334, 350, 349), (68, 69, 351, 366), (366, 351, 352, 365), (365, 352, 353, 364), (364, 353, 354, 363), (363, 354, 355, 362), (362, 355, 356, 361), (361, 356, 357, 360), (360, 357, 358, 359), (65, 319, 335, 72), (319, 320, 336, 335), (320, 321, 337, 336), (321, 322, 338, 337), (322, 323, 339, 338), (323, 324, 340, 339), (324, 325, 341, 340), (325, 326, 342, 341), (275, 987, 996, 276), (987, 986, 995, 996), (986, 985, 994, 995), (985, 984, 993, 994), (984, 983, 992, 993), (983, 982, 991, 992), (982, 981, 990, 991), (981, 980, 989, 990), (980, 979, 988, 989), (274, 978, 987, 275), (978, 977, 986, 987), (977, 976, 985, 986), (976, 975, 984, 985), (975, 974, 983, 984), (974, 973, 982, 983), (973, 972, 981, 982), (972, 971, 980, 981), (971, 970, 979, 980), (273, 969, 978, 274), (969, 968, 977, 978), (968, 967, 976, 977), (967, 966, 975, 976), (966, 965, 974, 975), (965, 964, 973, 974), (964, 963, 972, 973), (963, 962, 971, 972), (962, 961, 970, 971), (272, 960, 969, 273), (960, 959, 968, 969), (959, 958, 967, 968), (958, 957, 966, 967), (957, 956, 965, 966), (956, 955, 964, 965), (955, 954, 963, 964), (954, 953, 962, 963), (953, 952, 961, 962), (271, 951, 960, 272), (951, 950, 959, 960), (950, 949, 958, 959), (949, 948, 957, 958), (948, 947, 956, 957), (947, 946, 955, 956), (946, 945, 954, 955), (945, 944, 953, 954), (944, 943, 952, 953), (270, 942, 951, 271), (942, 941, 950, 951), (941, 940, 949, 950), (940, 939, 948, 949), (939, 938, 947, 948), (938, 937, 946, 947), (937, 936, 945, 946), (936, 935, 944, 945), (935, 934, 943, 944), (54, 483, 942, 270), (483, 482, 941, 942), (482, 481, 940, 941), (481, 480, 939, 940), (480, 479, 938, 939), (479, 478, 937, 938), (478, 477, 936, 937), (477, 476, 935, 936), (476, 475, 934, 935), (310, 924, 933, 311), (924, 923, 932, 933), (923, 922, 931, 932), (922, 921, 930, 931), (921, 920, 929, 930), (920, 919, 928, 929), (919, 918, 927, 928), (918, 917, 926, 927), (917, 916, 925, 926), (309, 915, 924, 310), (915, 914, 923, 924), (914, 913, 922, 923), (913, 912, 921, 922), (912, 911, 920, 921), (911, 910, 919, 920), (910, 909, 918, 919), (909, 908, 917, 918), (908, 907, 916, 917), (308, 906, 915, 309), (906, 905, 914, 915), (905, 904, 913, 914), (904, 903, 912, 913), (903, 902, 911, 912), (902, 901, 910, 911), (901, 900, 909, 910), (900, 899, 908, 909), (899, 898, 907, 908), (307, 897, 906, 308), (897, 896, 905, 906), (896, 895, 904, 905), (895, 894, 903, 904), (894, 893, 902, 903), (893, 892, 901, 902), (892, 891, 900, 901), (891, 890, 899, 900), (890, 889, 898, 899), (306, 888, 897, 307), (888, 887, 896, 897), (887, 886, 895, 896), (886, 885, 894, 895), (885, 884, 893, 894), (884, 883, 892, 893), (883, 882, 891, 892), (882, 881, 890, 891), (881, 880, 889, 890), (305, 879, 888, 306), (879, 878, 887, 888), (878, 877, 886, 887), (877, 876, 885, 886), (876, 875, 884, 885), (875, 874, 883, 884), (874, 873, 882, 883), (873, 872, 881, 882), (872, 871, 880, 881), (58, 528, 879, 305), (528, 527, 878, 879), (527, 526, 877, 878), (526, 525, 876, 877), (525, 524, 875, 876), (524, 523, 874, 875), (523, 522, 873, 874), (522, 521, 872, 873), (521, 520, 871, 872), (195, 861, 870, 196), (861, 860, 869, 870), (860, 859, 868, 869), (859, 858, 867, 868), (858, 857, 866, 867), (857, 856, 865, 866), (856, 855, 864, 865), (855, 854, 863, 864), (854, 853, 862, 863), (194, 852, 861, 195), (852, 851, 860, 861), (851, 850, 859, 860), (850, 849, 858, 859), (849, 848, 857, 858), (848, 847, 856, 857), (847, 846, 855, 856), (846, 845, 854, 855), (845, 844, 853, 854), (193, 843, 852, 194), (843, 842, 851, 852), (842, 841, 850, 851), (841, 840, 849, 850), (840, 839, 848, 849), (839, 838, 847, 848), (838, 837, 846, 847), (837, 836, 845, 846), (836, 835, 844, 845), (192, 834, 843, 193), (834, 833, 842, 843), (833, 832, 841, 842), (832, 831, 840, 841), (831, 830, 839, 840), (830, 829, 838, 839), (829, 828, 837, 838), (828, 827, 836, 837), (827, 826, 835, 836), (191, 825, 834, 192), (825, 824, 833, 834), (824, 823, 832, 833), (823, 822, 831, 832), (822, 821, 830, 831), (821, 820, 829, 830), (820, 819, 828, 829), (819, 818, 827, 828), (818, 817, 826, 827), (190, 816, 825, 191), (816, 815, 824, 825), (815, 814, 823, 824), (814, 813, 822, 823), (813, 812, 821, 822), (812, 811, 820, 821), (811, 810, 819, 820), (810, 809, 818, 819), (809, 808, 817, 818), (189, 807, 816, 190), (807, 806, 815, 816), (806, 805, 814, 815), (805, 804, 813, 814), (804, 803, 812, 813), (803, 802, 811, 812), (802, 801, 810, 811), (801, 800, 809, 810), (800, 799, 808, 809), (188, 798, 807, 189), (798, 797, 806, 807), (797, 796, 805, 806), (796, 795, 804, 805), (795, 794, 803, 804), (794, 793, 802, 803), (793, 792, 801, 802), (792, 791, 800, 801), (791, 790, 799, 800), (90, 555, 798, 188), (555, 554, 797, 798), (554, 553, 796, 797), (553, 552, 795, 796), (552, 551, 794, 795), (551, 550, 793, 794), (550, 549, 792, 793), (549, 548, 791, 792), (548, 547, 790, 791), (231, 780, 789, 232), (780, 779, 788, 789), (779, 778, 787, 788), (778, 777, 786, 787), (777, 776, 785, 786), (776, 775, 784, 785), (775, 774, 783, 784), (774, 773, 782, 783), (773, 772, 781, 782), (230, 771, 780, 231), (771, 770, 779, 780), (770, 769, 778, 779), (769, 768, 777, 778), (768, 767, 776, 777), (767, 766, 775, 776), (766, 765, 774, 775), (765, 764, 773, 774), (764, 763, 772, 773), (229, 762, 771, 230), (762, 761, 770, 771), (761, 760, 769, 770), (760, 759, 768, 769), (759, 758, 767, 768), (758, 757, 766, 767), (757, 756, 765, 766), (756, 755, 764, 765), (755, 754, 763, 764), (228, 753, 762, 229), (753, 752, 761, 762), (752, 751, 760, 761), (751, 750, 759, 760), (750, 749, 758, 759), (749, 748, 757, 758), (748, 747, 756, 757), (747, 746, 755, 756), (746, 745, 754, 755), (227, 744, 753, 228), (744, 743, 752, 753), (743, 742, 751, 752), (742, 741, 750, 751), (741, 740, 749, 750), (740, 739, 748, 749), (739, 738, 747, 748), (738, 737, 746, 747), (737, 736, 745, 746), (226, 735, 744, 227), (735, 734, 743, 744), (734, 733, 742, 743), (733, 732, 741, 742), (732, 731, 740, 741), (731, 730, 739, 740), (730, 729, 738, 739), (729, 728, 737, 738), (728, 727, 736, 737), (225, 726, 735, 226), (726, 725, 734, 735), (725, 724, 733, 734), (724, 723, 732, 733), (723, 722, 731, 732), (722, 721, 730, 731), (721, 720, 729, 730), (720, 719, 728, 729), (719, 718, 727, 728), (224, 717, 726, 225), (717, 716, 725, 726), (716, 715, 724, 725), (715, 714, 723, 724), (714, 713, 722, 723), (713, 712, 721, 722), (712, 711, 720, 721), (711, 710, 719, 720), (710, 709, 718, 719), (94, 582, 717, 224), (582, 581, 716, 717), (581, 580, 715, 716), (580, 579, 714, 715), (579, 578, 713, 714), (578, 577, 712, 713), (577, 576, 711, 712), (576, 575, 710, 711), (575, 574, 709, 710), (26, 403, 691, 146), (403, 404, 692, 691), (404, 405, 693, 692), (405, 406, 694, 693), (406, 407, 695, 694), (407, 408, 696, 695), (408, 409, 697, 696), (409, 410, 698, 697), (410, 411, 699, 698), (24, 448, 700, 145), (448, 449, 701, 700), (449, 450, 702, 701), (450, 451, 703, 702), (451, 452, 704, 703), (452, 453, 705, 704), (453, 454, 706, 705), (454, 455, 707, 706), (455, 456, 708, 707), (150, 149, 148, 146, 691, 708), (708, 691, 692, 707), (707, 692, 693, 706), (706, 693, 694, 705), (705, 694, 695, 704), (704, 695, 696, 703), (703, 696, 697, 702), (702, 697, 698, 701), (701, 698, 699, 700), (139, 681, 690, 138), (681, 680, 689, 690), (680, 679, 688, 689), (679, 678, 687, 688), (678, 677, 686, 687), (677, 676, 685, 686), (676, 675, 684, 685), (675, 674, 683, 684), (674, 673, 682, 683), (140, 672, 681, 139), (672, 671, 680, 681), (671, 670, 679, 680), (670, 669, 678, 679), (669, 668, 677, 678), (668, 667, 676, 677), (667, 666, 675, 676), (666, 665, 674, 675), (665, 664, 673, 674), (141, 663, 672, 140), (663, 662, 671, 672), (662, 661, 670, 671), (661, 660, 669, 670), (660, 659, 668, 669), (659, 658, 667, 668), (658, 657, 666, 667), (657, 656, 665, 666), (656, 655, 664, 665), (142, 654, 663, 141), (654, 653, 662, 663), (653, 652, 661, 662), (652, 651, 660, 661), (651, 650, 659, 660), (650, 649, 658, 659), (649, 648, 657, 658), (648, 647, 656, 657), (647, 646, 655, 656), (143, 645, 654, 142), (645, 644, 653, 654), (644, 643, 652, 653), (643, 642, 651, 652), (642, 641, 650, 651), (641, 640, 649, 650), (640, 639, 648, 649), (639, 638, 647, 648), (638, 637, 646, 647), (37, 394, 645, 143), (394, 395, 644, 645), (395, 396, 643, 644), (396, 397, 642, 643), (397, 398, 641, 642), (398, 399, 640, 641), (399, 400, 639, 640), (400, 401, 638, 639), (401, 402, 637, 638), (136, 627, 636, 137), (627, 626, 635, 636), (626, 625, 634, 635), (625, 624, 633, 634), (624, 623, 632, 633), (623, 622, 631, 632), (622, 621, 630, 631), (621, 620, 629, 630), (620, 619, 628, 629), (135, 618, 627, 136), (618, 617, 626, 627), (617, 616, 625, 626), (616, 615, 624, 625), (615, 614, 623, 624), (614, 613, 622, 623), (613, 612, 621, 622), (612, 611, 620, 621), (611, 610, 619, 620), (134, 609, 618, 135), (609, 608, 617, 618), (608, 607, 616, 617), (607, 606, 615, 616), (606, 605, 614, 615), (605, 604, 613, 614), (604, 603, 612, 613), (603, 602, 611, 612), (602, 601, 610, 611), (133, 600, 609, 134), (600, 599, 608, 609), (599, 598, 607, 608), (598, 597, 606, 607), (597, 596, 605, 606), (596, 595, 604, 605), (595, 594, 603, 604), (594, 593, 602, 603), (593, 592, 601, 602), (132, 591, 600, 133), (591, 590, 599, 600), (590, 589, 598, 599), (589, 588, 597, 598), (588, 587, 596, 597), (587, 586, 595, 596), (586, 585, 594, 595), (585, 584, 593, 594), (584, 583, 592, 593), (23, 439, 591, 132), (439, 440, 590, 591), (440, 441, 589, 590), (441, 442, 588, 589), (442, 443, 587, 588), (443, 444, 586, 587), (444, 445, 585, 586), (445, 446, 584, 585), (446, 447, 583, 584), (89, 564, 582, 94), (564, 563, 581, 582), (563, 562, 580, 581), (562, 561, 579, 580), (561, 560, 578, 579), (560, 559, 577, 578), (559, 558, 576, 577), (558, 557, 575, 576), (557, 556, 574, 575), (232, 789, 573, 92), (789, 788, 572, 573), (788, 787, 571, 572), (787, 786, 570, 571), (786, 785, 569, 570), (785, 784, 568, 569), (784, 783, 567, 568), (783, 782, 566, 567), (782, 781, 565, 566), (21, 430, 564, 89), (430, 431, 563, 564), (431, 432, 562, 563), (432, 433, 561, 562), (433, 434, 560, 561), (434, 435, 559, 560), (435, 436, 558, 559), (436, 437, 557, 558), (437, 438, 556, 557), (36, 385, 555, 90), (385, 386, 554, 555), (386, 387, 553, 554), (387, 388, 552, 553), (388, 389, 551, 552), (389, 390, 550, 551), (390, 391, 549, 550), (391, 392, 548, 549), (392, 393, 547, 548), (196, 870, 546, 82), (870, 869, 545, 546), (869, 868, 544, 545), (868, 867, 543, 544), (867, 866, 542, 543), (866, 865, 541, 542), (865, 864, 540, 541), (864, 863, 539, 540), (863, 862, 538, 539), (83, 529, 565, 93), (529, 530, 566, 565), (530, 531, 567, 566), (531, 532, 568, 567), (532, 533, 569, 568), (533, 534, 570, 569), (534, 535, 571, 570), (535, 536, 572, 571), (536, 537, 573, 572), (59, 520, 502, 62), (520, 521, 503, 502), (521, 522, 504, 503), (522, 523, 505, 504), (523, 524, 506, 505), (524, 525, 507, 506), (525, 526, 508, 507), (526, 527, 509, 508), (527, 528, 510, 509), (56, 519, 501, 61), (519, 518, 500, 501), (518, 517, 499, 500), (517, 516, 498, 499), (516, 515, 497, 498), (515, 514, 496, 497), (514, 513, 495, 496), (513, 512, 494, 495), (512, 511, 493, 494), (53, 492, 510, 60), (492, 491, 509, 510), (491, 490, 508, 509), (490, 489, 507, 508), (489, 488, 506, 507), (488, 487, 505, 506), (487, 486, 504, 505), (486, 485, 503, 504), (485, 484, 502, 503), (47, 457, 493, 63), (457, 458, 494, 493), (458, 459, 495, 494), (459, 460, 496, 495), (460, 461, 497, 496), (461, 462, 498, 497), (462, 463, 499, 498), (463, 464, 500, 499), (464, 465, 501, 500), (311, 933, 519, 56), (933, 932, 518, 519), (932, 931, 517, 518), (931, 930, 516, 517), (930, 929, 515, 516), (929, 928, 514, 515), (928, 927, 513, 514), (927, 926, 512, 513), (926, 925, 511, 512), (19, 421, 492, 53), (421, 422, 491, 492), (422, 423, 490, 491), (423, 424, 489, 490), (424, 425, 488, 489), (425, 426, 487, 488), (426, 427, 486, 487), (427, 428, 485, 486), (428, 429, 484, 485), (35, 376, 483, 54), (376, 377, 482, 483), (377, 378, 481, 482), (378, 379, 480, 481), (379, 380, 479, 480), (380, 381, 478, 479), (381, 382, 477, 478), (382, 383, 476, 477), (383, 384, 475, 476), (276, 996, 474, 46), (996, 995, 473, 474), (995, 994, 472, 473), (994, 993, 471, 472), (993, 992, 470, 471), (992, 991, 469, 470), (991, 990, 468, 469), (990, 989, 467, 468), (989, 988, 466, 467), (16, 375, 412, 17), (375, 374, 413, 412), (374, 373, 414, 413), (373, 372, 415, 414), (372, 371, 416, 415), (371, 370, 417, 416), (370, 369, 418, 417), (369, 368, 419, 418), (368, 367, 420, 419), (17, 412, 421, 19), (412, 413, 422, 421), (413, 414, 423, 422), (414, 415, 424, 423), (415, 416, 425, 424), (416, 417, 426, 425), (417, 418, 427, 426), (418, 419, 428, 427), (419, 420, 429, 428), (81, 537, 439, 23), (537, 536, 440, 439), (536, 535, 441, 440), (535, 534, 442, 441), (534, 533, 443, 442), (533, 532, 444, 443), (532, 531, 445, 444), (531, 530, 446, 445), (530, 529, 447, 446), (45, 465, 430, 21), (465, 464, 431, 430), (464, 463, 432, 431), (463, 462, 433, 432), (462, 461, 434, 433), (461, 460, 435, 434), (460, 459, 436, 435), (459, 458, 437, 436), (458, 457, 438, 437), (137, 636, 403, 26), (636, 635, 404, 403), (635, 634, 405, 404), (634, 633, 406, 405), (633, 632, 407, 406), (632, 631, 408, 407), (631, 630, 409, 408), (630, 629, 410, 409), (629, 628, 411, 410), (34, 367, 376, 35), (367, 368, 377, 376), (368, 369, 378, 377), (369, 370, 379, 378), (370, 371, 380, 379), (371, 372, 381, 380), (372, 373, 382, 381), (373, 374, 383, 382), (374, 375, 384, 383), (46, 474, 385, 36), (474, 473, 386, 385), (473, 472, 387, 386), (472, 471, 388, 387), (471, 470, 389, 388), (470, 469, 390, 389), (469, 468, 391, 390), (468, 467, 392, 391), (467, 466, 393, 392), (82, 546, 394, 37), (546, 545, 395, 394), (545, 544, 396, 395), (544, 543, 397, 396), (543, 542, 398, 397), (542, 541, 399, 398), (541, 540, 400, 399), (540, 539, 401, 400), (539, 538, 402, 401), (138, 690, 448, 24), (690, 689, 449, 448), (689, 688, 450, 449), (688, 687, 451, 450), (687, 686, 452, 451), (686, 685, 453, 452), (685, 684, 454, 453), (684, 683, 455, 454), (683, 682, 456, 455)])
me_plane.use_remesh_preserve_volume = False
me_plane.use_remesh_preserve_attributes = False
me_plane.use_mirror_vertex_groups = False
me_plane.update()

# ---- objects
ob_plane = bpy.data.objects.new('Plane', me_plane)
ob_lamp = bpy.data.objects.new('Lamp', light_lamp)
ob_camera = bpy.data.objects.new('Camera', cam_camera)

# ---- transforms, parenting, visibility, modifiers, constraints
ob_plane.location = (0.0, 0.0, 0.0)
ob_plane.lineart.crease_threshold = 0.0
_m = ob_plane.modifiers.new('Subsurf', 'SUBSURF')
_m.uv_smooth = 'PRESERVE_CORNERS'
_m.levels = 3
_m.render_levels = 6
_m.show_only_control_edges = False
ob_lamp.location = (4.076, 1.005, 5.904)
ob_lamp.rotation_euler = (0.6503, 0.05522, 1.866)
ob_lamp.lock_rotations_4d = False
ob_lamp.empty_display_type = 'ARROWS'
ob_lamp.color = (0.0, 0.0, 0.0, 0.0)
ob_lamp.lineart.crease_threshold = 0.0
ob_camera.location = (7.481, -6.508, 5.344)
ob_camera.rotation_euler = (1.109, 0.0, 0.8149)
ob_camera.lock_rotations_4d = False
ob_camera.empty_display_type = 'ARROWS'
ob_camera.color = (0.0, 0.0, 0.0, 0.0)
ob_camera.display_type = 'WIRE'
ob_camera.lineart.crease_threshold = 0.0

# ---- collection membership
col_collection_1.objects.link(ob_plane)
col_collection_1.objects.link(ob_lamp)
col_collection_1.objects.link(ob_camera)

# ---- scene / render settings (as saved in the file)
scene.camera = ob_camera
scene.frame_start = 1; scene.frame_end = 250; scene.frame_set(1)
scene.render.engine = 'BLENDER_EEVEE_NEXT'
scene.render.resolution_percentage = 50
scene.render.dither_intensity = 0.0
scene.cycles.use_denoising = False
scene.cycles.samples = 128
scene.cycles.sampling_pattern = 'TABULATED_SOBOL'
scene.cycles.use_adaptive_sampling = False
scene.cycles.use_light_tree = False
scene.cycles.blur_glossy = 0.0
scene.cycles.sample_clamp_indirect = 0.0
scene.view_settings.view_transform = 'Standard'
bpy.context.view_layer.update()
